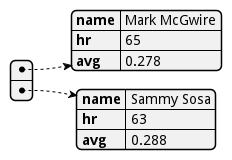

The diagram above was rendered by PlantUML. Its source (embedded in the PNG):
@startyaml
	-
		name: Mark McGwire
		hr:   65
		avg:  0.278
	-
		name: Sammy Sosa
		hr:   63
		avg:  0.288
@endyaml